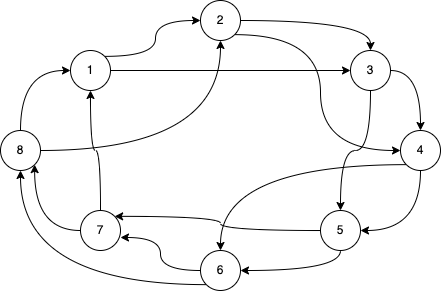

The diagram above was exported from draw.io. Its source (the exported page's mxGraphModel, read from the mxfile embedded in the PNG):
<mxGraphModel dx="1026" dy="631" grid="1" gridSize="10" guides="1" tooltips="1" connect="1" arrows="1" fold="1" page="1" pageScale="1" pageWidth="827" pageHeight="1169" math="0" shadow="0">
  <root>
    <mxCell id="0" />
    <mxCell id="1" parent="0" />
    <mxCell id="2" style="edgeStyle=orthogonalEdgeStyle;curved=1;rounded=0;orthogonalLoop=1;jettySize=auto;html=1;exitX=1;exitY=0;exitDx=0;exitDy=0;entryX=0;entryY=0.5;entryDx=0;entryDy=0;" edge="1" source="4" target="7" parent="1">
      <mxGeometry relative="1" as="geometry" />
    </mxCell>
    <mxCell id="3" style="edgeStyle=orthogonalEdgeStyle;curved=1;rounded=0;orthogonalLoop=1;jettySize=auto;html=1;entryX=0;entryY=0.5;entryDx=0;entryDy=0;" edge="1" source="4" target="10" parent="1">
      <mxGeometry relative="1" as="geometry" />
    </mxCell>
    <mxCell id="4" value="1" style="ellipse;whiteSpace=wrap;html=1;aspect=fixed;" vertex="1" parent="1">
      <mxGeometry x="210" y="260" width="40" height="40" as="geometry" />
    </mxCell>
    <mxCell id="5" style="edgeStyle=orthogonalEdgeStyle;curved=1;rounded=0;orthogonalLoop=1;jettySize=auto;html=1;exitX=1;exitY=0.5;exitDx=0;exitDy=0;entryX=0.5;entryY=0;entryDx=0;entryDy=0;" edge="1" source="7" target="10" parent="1">
      <mxGeometry relative="1" as="geometry" />
    </mxCell>
    <mxCell id="6" style="edgeStyle=orthogonalEdgeStyle;curved=1;rounded=0;orthogonalLoop=1;jettySize=auto;html=1;exitX=1;exitY=1;exitDx=0;exitDy=0;entryX=0;entryY=0.5;entryDx=0;entryDy=0;" edge="1" source="7" target="13" parent="1">
      <mxGeometry relative="1" as="geometry" />
    </mxCell>
    <mxCell id="7" value="2" style="ellipse;whiteSpace=wrap;html=1;aspect=fixed;" vertex="1" parent="1">
      <mxGeometry x="340" y="210" width="40" height="40" as="geometry" />
    </mxCell>
    <mxCell id="8" style="edgeStyle=orthogonalEdgeStyle;curved=1;rounded=0;orthogonalLoop=1;jettySize=auto;html=1;entryX=0.5;entryY=0;entryDx=0;entryDy=0;" edge="1" source="10" target="13" parent="1">
      <mxGeometry relative="1" as="geometry" />
    </mxCell>
    <mxCell id="9" style="edgeStyle=orthogonalEdgeStyle;curved=1;rounded=0;orthogonalLoop=1;jettySize=auto;html=1;entryX=0.5;entryY=0;entryDx=0;entryDy=0;" edge="1" source="10" target="16" parent="1">
      <mxGeometry relative="1" as="geometry" />
    </mxCell>
    <mxCell id="10" value="3" style="ellipse;whiteSpace=wrap;html=1;aspect=fixed;" vertex="1" parent="1">
      <mxGeometry x="490" y="260" width="40" height="40" as="geometry" />
    </mxCell>
    <mxCell id="11" style="edgeStyle=orthogonalEdgeStyle;curved=1;rounded=0;orthogonalLoop=1;jettySize=auto;html=1;entryX=1;entryY=0.5;entryDx=0;entryDy=0;exitX=0.5;exitY=1;exitDx=0;exitDy=0;" edge="1" source="13" target="16" parent="1">
      <mxGeometry relative="1" as="geometry" />
    </mxCell>
    <mxCell id="12" style="edgeStyle=orthogonalEdgeStyle;curved=1;rounded=0;orthogonalLoop=1;jettySize=auto;html=1;exitX=0;exitY=1;exitDx=0;exitDy=0;entryX=0.5;entryY=0;entryDx=0;entryDy=0;" edge="1" source="13" target="19" parent="1">
      <mxGeometry relative="1" as="geometry" />
    </mxCell>
    <mxCell id="13" value="4" style="ellipse;whiteSpace=wrap;html=1;aspect=fixed;" vertex="1" parent="1">
      <mxGeometry x="540" y="340" width="40" height="40" as="geometry" />
    </mxCell>
    <mxCell id="14" style="edgeStyle=orthogonalEdgeStyle;curved=1;rounded=0;orthogonalLoop=1;jettySize=auto;html=1;exitX=0.5;exitY=1;exitDx=0;exitDy=0;entryX=1;entryY=0.5;entryDx=0;entryDy=0;" edge="1" source="16" target="19" parent="1">
      <mxGeometry relative="1" as="geometry" />
    </mxCell>
    <mxCell id="15" style="edgeStyle=orthogonalEdgeStyle;curved=1;rounded=0;orthogonalLoop=1;jettySize=auto;html=1;entryX=1;entryY=0;entryDx=0;entryDy=0;" edge="1" source="16" target="22" parent="1">
      <mxGeometry relative="1" as="geometry" />
    </mxCell>
    <mxCell id="16" value="5" style="ellipse;whiteSpace=wrap;html=1;aspect=fixed;" vertex="1" parent="1">
      <mxGeometry x="460" y="420" width="40" height="40" as="geometry" />
    </mxCell>
    <mxCell id="17" style="edgeStyle=orthogonalEdgeStyle;curved=1;rounded=0;orthogonalLoop=1;jettySize=auto;html=1;entryX=1;entryY=0.675;entryDx=0;entryDy=0;entryPerimeter=0;" edge="1" source="19" target="22" parent="1">
      <mxGeometry relative="1" as="geometry" />
    </mxCell>
    <mxCell id="18" style="edgeStyle=orthogonalEdgeStyle;curved=1;rounded=0;orthogonalLoop=1;jettySize=auto;html=1;exitX=0;exitY=1;exitDx=0;exitDy=0;entryX=0.5;entryY=1;entryDx=0;entryDy=0;" edge="1" source="19" target="25" parent="1">
      <mxGeometry relative="1" as="geometry" />
    </mxCell>
    <mxCell id="19" value="6" style="ellipse;whiteSpace=wrap;html=1;aspect=fixed;" vertex="1" parent="1">
      <mxGeometry x="340" y="460" width="40" height="40" as="geometry" />
    </mxCell>
    <mxCell id="20" style="edgeStyle=orthogonalEdgeStyle;curved=1;rounded=0;orthogonalLoop=1;jettySize=auto;html=1;exitX=0;exitY=0.5;exitDx=0;exitDy=0;entryX=1;entryY=1;entryDx=0;entryDy=0;" edge="1" source="22" target="25" parent="1">
      <mxGeometry relative="1" as="geometry" />
    </mxCell>
    <mxCell id="21" style="edgeStyle=orthogonalEdgeStyle;curved=1;rounded=0;orthogonalLoop=1;jettySize=auto;html=1;exitX=0.5;exitY=0;exitDx=0;exitDy=0;entryX=0.5;entryY=1;entryDx=0;entryDy=0;" edge="1" source="22" target="4" parent="1">
      <mxGeometry relative="1" as="geometry" />
    </mxCell>
    <mxCell id="22" value="7" style="ellipse;whiteSpace=wrap;html=1;aspect=fixed;" vertex="1" parent="1">
      <mxGeometry x="220" y="420" width="40" height="40" as="geometry" />
    </mxCell>
    <mxCell id="23" style="edgeStyle=orthogonalEdgeStyle;rounded=0;orthogonalLoop=1;jettySize=auto;html=1;entryX=0;entryY=0.5;entryDx=0;entryDy=0;curved=1;exitX=0.5;exitY=0;exitDx=0;exitDy=0;" edge="1" source="25" target="4" parent="1">
      <mxGeometry x="-1" y="36" relative="1" as="geometry">
        <mxPoint x="-20" y="6" as="offset" />
      </mxGeometry>
    </mxCell>
    <mxCell id="24" style="edgeStyle=orthogonalEdgeStyle;curved=1;rounded=0;orthogonalLoop=1;jettySize=auto;html=1;entryX=0.5;entryY=1;entryDx=0;entryDy=0;" edge="1" source="25" target="7" parent="1">
      <mxGeometry relative="1" as="geometry" />
    </mxCell>
    <mxCell id="25" value="8" style="ellipse;whiteSpace=wrap;html=1;aspect=fixed;" vertex="1" parent="1">
      <mxGeometry x="140" y="340" width="40" height="40" as="geometry" />
    </mxCell>
  </root>
</mxGraphModel>